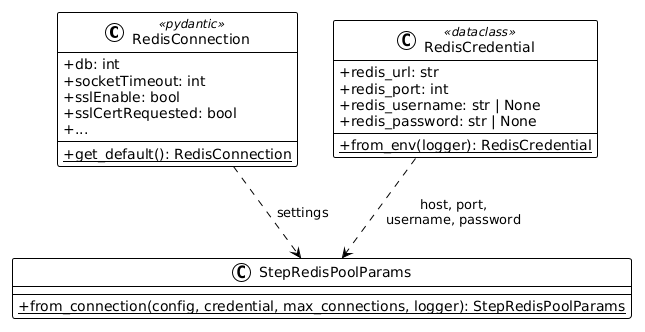

The diagram above was rendered by PlantUML. Its source (embedded in the PNG):
@startuml
!theme plain
skinparam classAttributeIconSize 0

class RedisConnection <<pydantic>> {
   +db: int
   +socketTimeout: int
   +sslEnable: bool
   +sslCertRequested: bool
   +...
   +{static} get_default(): RedisConnection
}

class RedisCredential <<dataclass>> {
   +redis_url: str
   +redis_port: int
   +redis_username: str | None
   +redis_password: str | None
   +{static} from_env(logger): RedisCredential
}

class StepRedisPoolParams {
   +{static} from_connection(config, credential, max_connections, logger): StepRedisPoolParams
}

RedisConnection ..> StepRedisPoolParams : settings
RedisCredential ..> StepRedisPoolParams : host, port,\nusername, password
@enduml